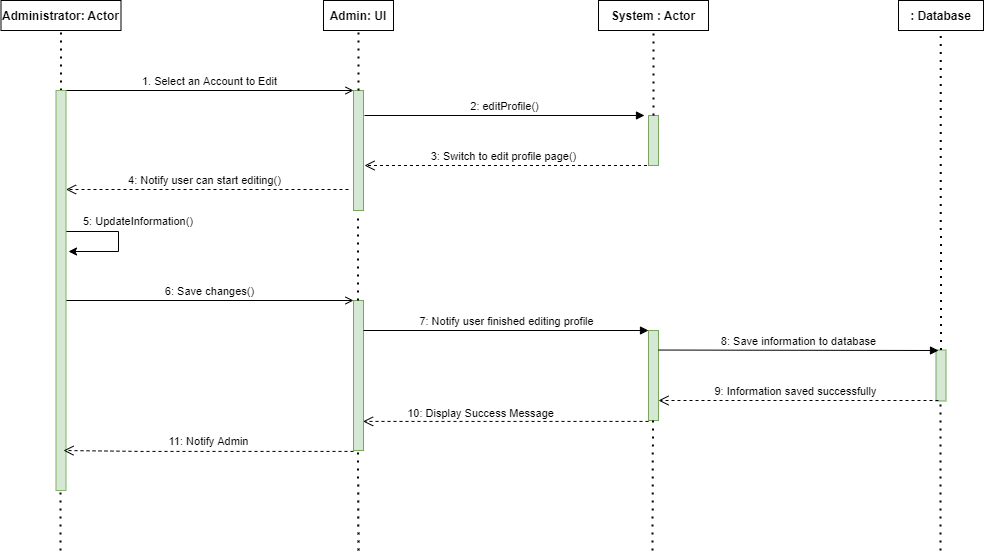

The diagram above was exported from draw.io. Its source (the exported page's mxGraphModel, read from the mxfile embedded in the PNG):
<mxGraphModel dx="1038" dy="513" grid="1" gridSize="10" guides="1" tooltips="1" connect="1" arrows="1" fold="1" page="1" pageScale="1" pageWidth="850" pageHeight="1100" math="0" shadow="0">
  <root>
    <mxCell id="0" />
    <mxCell id="1" parent="0" />
    <mxCell id="vc5-V2kJfpicrVYkEvy3-1" value="Administrator: Actor" style="fontStyle=1;" parent="1" vertex="1">
      <mxGeometry x="102.5" y="90" width="120" height="30" as="geometry" />
    </mxCell>
    <mxCell id="vc5-V2kJfpicrVYkEvy3-2" value="" style="endArrow=none;dashed=1;html=1;dashPattern=1 3;strokeWidth=2;rounded=0;entryX=0.5;entryY=1;entryDx=0;entryDy=0;exitX=0.5;exitY=0;exitDx=0;exitDy=0;" parent="1" target="vc5-V2kJfpicrVYkEvy3-1" edge="1">
      <mxGeometry width="50" height="50" relative="1" as="geometry">
        <mxPoint x="162.49999999999977" y="180" as="sourcePoint" />
        <mxPoint x="225" y="140" as="targetPoint" />
      </mxGeometry>
    </mxCell>
    <mxCell id="vc5-V2kJfpicrVYkEvy3-3" value="" style="rounded=0;whiteSpace=wrap;html=1;fillColor=#d5e8d4;strokeColor=#78A65E;" parent="1" vertex="1">
      <mxGeometry x="455" y="180" width="10" height="120" as="geometry" />
    </mxCell>
    <mxCell id="vc5-V2kJfpicrVYkEvy3-4" value="Admin: UI" style="fontStyle=1;" parent="1" vertex="1">
      <mxGeometry x="425" y="90" width="70" height="30" as="geometry" />
    </mxCell>
    <mxCell id="vc5-V2kJfpicrVYkEvy3-5" value="" style="endArrow=none;dashed=1;html=1;dashPattern=1 3;strokeWidth=2;rounded=0;entryX=0.5;entryY=1;entryDx=0;entryDy=0;exitX=0.5;exitY=0;exitDx=0;exitDy=0;" parent="1" source="vc5-V2kJfpicrVYkEvy3-3" target="vc5-V2kJfpicrVYkEvy3-4" edge="1">
      <mxGeometry width="50" height="50" relative="1" as="geometry">
        <mxPoint x="472.5" y="190" as="sourcePoint" />
        <mxPoint x="522.5" y="140" as="targetPoint" />
      </mxGeometry>
    </mxCell>
    <mxCell id="vc5-V2kJfpicrVYkEvy3-6" value="" style="rounded=0;whiteSpace=wrap;html=1;fillColor=#d5e8d4;strokeColor=#78A65E;" parent="1" vertex="1">
      <mxGeometry x="750" y="205" width="10" height="50" as="geometry" />
    </mxCell>
    <mxCell id="vc5-V2kJfpicrVYkEvy3-7" value="System : Actor" style="fontStyle=1;" parent="1" vertex="1">
      <mxGeometry x="700" y="90" width="110" height="30" as="geometry" />
    </mxCell>
    <mxCell id="vc5-V2kJfpicrVYkEvy3-8" value="" style="endArrow=none;dashed=1;html=1;dashPattern=1 3;strokeWidth=2;rounded=0;entryX=0.5;entryY=1;entryDx=0;entryDy=0;exitX=0.5;exitY=0;exitDx=0;exitDy=0;" parent="1" source="vc5-V2kJfpicrVYkEvy3-6" target="vc5-V2kJfpicrVYkEvy3-7" edge="1">
      <mxGeometry width="50" height="50" relative="1" as="geometry">
        <mxPoint x="767.5" y="190" as="sourcePoint" />
        <mxPoint x="817.5" y="140" as="targetPoint" />
      </mxGeometry>
    </mxCell>
    <mxCell id="vc5-V2kJfpicrVYkEvy3-9" value=": Database" style="fontStyle=1;" parent="1" vertex="1">
      <mxGeometry x="1000" y="90" width="85" height="30" as="geometry" />
    </mxCell>
    <mxCell id="vc5-V2kJfpicrVYkEvy3-10" value="2: editProfile()" style="html=1;verticalAlign=bottom;endArrow=block;rounded=0;" parent="1" edge="1">
      <mxGeometry width="80" relative="1" as="geometry">
        <mxPoint x="466" y="205" as="sourcePoint" />
        <mxPoint x="746" y="205" as="targetPoint" />
        <Array as="points" />
      </mxGeometry>
    </mxCell>
    <mxCell id="vc5-V2kJfpicrVYkEvy3-11" value="3: Switch to edit profile page()" style="html=1;verticalAlign=bottom;endArrow=open;dashed=1;endSize=8;rounded=0;exitX=0.25;exitY=1;exitDx=0;exitDy=0;" parent="1" edge="1">
      <mxGeometry x="0.0217" relative="1" as="geometry">
        <mxPoint x="748.5" y="255" as="sourcePoint" />
        <mxPoint x="466" y="255" as="targetPoint" />
        <mxPoint as="offset" />
        <Array as="points">
          <mxPoint x="536" y="255" />
        </Array>
      </mxGeometry>
    </mxCell>
    <mxCell id="vc5-V2kJfpicrVYkEvy3-12" value="4: Notify user can start editing()" style="html=1;verticalAlign=bottom;endArrow=open;dashed=1;endSize=8;rounded=0;entryX=1;entryY=0.75;entryDx=0;entryDy=0;" parent="1" edge="1">
      <mxGeometry x="0.0217" relative="1" as="geometry">
        <mxPoint x="449.9999999999998" y="279" as="sourcePoint" />
        <mxPoint x="167.49999999999977" y="279" as="targetPoint" />
        <mxPoint as="offset" />
      </mxGeometry>
    </mxCell>
    <mxCell id="vc5-V2kJfpicrVYkEvy3-13" value="" style="rounded=0;whiteSpace=wrap;html=1;fillColor=#d5e8d4;strokeColor=#78A65E;" parent="1" vertex="1">
      <mxGeometry x="455" y="390" width="10" height="150" as="geometry" />
    </mxCell>
    <mxCell id="vc5-V2kJfpicrVYkEvy3-14" value="6: Save changes()" style="html=1;verticalAlign=bottom;labelBackgroundColor=none;endArrow=open;endFill=0;rounded=0;fontSize=11;entryX=0;entryY=0;entryDx=0;entryDy=0;" parent="1" target="vc5-V2kJfpicrVYkEvy3-13" edge="1">
      <mxGeometry width="160" relative="1" as="geometry">
        <mxPoint x="167.49999999999977" y="390" as="sourcePoint" />
        <mxPoint x="450" y="390" as="targetPoint" />
      </mxGeometry>
    </mxCell>
    <mxCell id="vc5-V2kJfpicrVYkEvy3-15" value="1. Select an Account to Edit" style="html=1;verticalAlign=bottom;labelBackgroundColor=none;endArrow=open;endFill=0;rounded=0;fontSize=11;entryX=0;entryY=0;entryDx=0;entryDy=0;" parent="1" target="vc5-V2kJfpicrVYkEvy3-3" edge="1">
      <mxGeometry width="160" relative="1" as="geometry">
        <mxPoint x="167.49999999999977" y="180" as="sourcePoint" />
        <mxPoint x="397.5" y="179.9999999999999" as="targetPoint" />
      </mxGeometry>
    </mxCell>
    <mxCell id="vc5-V2kJfpicrVYkEvy3-16" value="" style="endArrow=none;html=1;rounded=0;fontSize=11;" parent="1" edge="1">
      <mxGeometry width="50" height="50" relative="1" as="geometry">
        <mxPoint x="167.49999999999977" y="321" as="sourcePoint" />
        <mxPoint x="219.99999999999977" y="321" as="targetPoint" />
      </mxGeometry>
    </mxCell>
    <mxCell id="vc5-V2kJfpicrVYkEvy3-17" value="" style="endArrow=none;html=1;rounded=0;fontSize=11;" parent="1" edge="1">
      <mxGeometry width="50" height="50" relative="1" as="geometry">
        <mxPoint x="219.99999999999977" y="341" as="sourcePoint" />
        <mxPoint x="219.99999999999977" y="321" as="targetPoint" />
      </mxGeometry>
    </mxCell>
    <mxCell id="vc5-V2kJfpicrVYkEvy3-18" value="" style="endArrow=classic;html=1;rounded=0;fontSize=11;" parent="1" edge="1">
      <mxGeometry width="50" height="50" relative="1" as="geometry">
        <mxPoint x="219.99999999999977" y="341" as="sourcePoint" />
        <mxPoint x="169.99999999999977" y="341" as="targetPoint" />
      </mxGeometry>
    </mxCell>
    <mxCell id="vc5-V2kJfpicrVYkEvy3-19" value="5: UpdateInformation()" style="text;html=1;strokeColor=none;fillColor=none;align=center;verticalAlign=middle;whiteSpace=wrap;rounded=0;fontSize=11;" parent="1" vertex="1">
      <mxGeometry x="170" y="296" width="140" height="30" as="geometry" />
    </mxCell>
    <mxCell id="vc5-V2kJfpicrVYkEvy3-20" value="" style="rounded=0;whiteSpace=wrap;html=1;fillColor=#d5e8d4;strokeColor=#82b366;" parent="1" vertex="1">
      <mxGeometry x="157.5" y="180" width="10" height="400" as="geometry" />
    </mxCell>
    <mxCell id="vc5-V2kJfpicrVYkEvy3-21" value="" style="endArrow=none;dashed=1;html=1;dashPattern=1 3;strokeWidth=2;rounded=0;entryX=0.5;entryY=1;entryDx=0;entryDy=0;exitX=0.5;exitY=0;exitDx=0;exitDy=0;" parent="1" edge="1">
      <mxGeometry width="50" height="50" relative="1" as="geometry">
        <mxPoint x="459.5" y="390" as="sourcePoint" />
        <mxPoint x="459.5" y="305" as="targetPoint" />
      </mxGeometry>
    </mxCell>
    <mxCell id="vc5-V2kJfpicrVYkEvy3-22" value="" style="rounded=0;whiteSpace=wrap;html=1;fillColor=#d5e8d4;strokeColor=#78A65E;" parent="1" vertex="1">
      <mxGeometry x="750" y="420" width="10" height="90" as="geometry" />
    </mxCell>
    <mxCell id="vc5-V2kJfpicrVYkEvy3-23" value="7: Notify user finished editing profile" style="html=1;verticalAlign=bottom;endArrow=block;rounded=0;entryX=0;entryY=0;entryDx=0;entryDy=0;" parent="1" target="vc5-V2kJfpicrVYkEvy3-22" edge="1">
      <mxGeometry width="80" relative="1" as="geometry">
        <mxPoint x="465" y="420" as="sourcePoint" />
        <mxPoint x="745" y="420" as="targetPoint" />
        <Array as="points" />
      </mxGeometry>
    </mxCell>
    <mxCell id="vc5-V2kJfpicrVYkEvy3-24" value="" style="rounded=0;whiteSpace=wrap;html=1;fillColor=#d5e8d4;strokeColor=#78A65E;" parent="1" vertex="1">
      <mxGeometry x="1037.5" y="439.53999999999996" width="10" height="50.92" as="geometry" />
    </mxCell>
    <mxCell id="vc5-V2kJfpicrVYkEvy3-25" value="" style="endArrow=none;dashed=1;html=1;dashPattern=1 3;strokeWidth=2;rounded=0;entryX=0.5;entryY=1;entryDx=0;entryDy=0;exitX=0.5;exitY=0;exitDx=0;exitDy=0;" parent="1" source="vc5-V2kJfpicrVYkEvy3-24" edge="1">
      <mxGeometry width="50" height="50" relative="1" as="geometry">
        <mxPoint x="1042" y="728.2758620689655" as="sourcePoint" />
        <mxPoint x="1042.1599999999999" y="120" as="targetPoint" />
      </mxGeometry>
    </mxCell>
    <mxCell id="vc5-V2kJfpicrVYkEvy3-26" value="10: Display Success Message" style="html=1;verticalAlign=bottom;endArrow=open;dashed=1;endSize=8;rounded=0;exitX=0.25;exitY=1;exitDx=0;exitDy=0;entryX=0.956;entryY=0.806;entryDx=0;entryDy=0;entryPerimeter=0;" parent="1" target="vc5-V2kJfpicrVYkEvy3-13" edge="1">
      <mxGeometry x="0.1755" y="1" relative="1" as="geometry">
        <mxPoint x="750" y="510.9200000000001" as="sourcePoint" />
        <mxPoint x="470" y="510" as="targetPoint" />
        <mxPoint as="offset" />
        <Array as="points">
          <mxPoint x="537.5" y="510.9200000000001" />
        </Array>
      </mxGeometry>
    </mxCell>
    <mxCell id="vc5-V2kJfpicrVYkEvy3-27" value="8: Save information to database" style="html=1;verticalAlign=bottom;endArrow=block;rounded=0;" parent="1" edge="1">
      <mxGeometry width="80" relative="1" as="geometry">
        <mxPoint x="760" y="439.53999999999996" as="sourcePoint" />
        <mxPoint x="1040" y="440" as="targetPoint" />
        <Array as="points" />
      </mxGeometry>
    </mxCell>
    <mxCell id="vc5-V2kJfpicrVYkEvy3-28" value="9: Information saved successfully" style="html=1;verticalAlign=bottom;endArrow=open;dashed=1;endSize=8;rounded=0;" parent="1" edge="1">
      <mxGeometry x="0.0217" relative="1" as="geometry">
        <mxPoint x="1040" y="490" as="sourcePoint" />
        <mxPoint x="760" y="490" as="targetPoint" />
        <mxPoint as="offset" />
        <Array as="points">
          <mxPoint x="830" y="490" />
        </Array>
      </mxGeometry>
    </mxCell>
    <mxCell id="vc5-V2kJfpicrVYkEvy3-29" value="11: Notify Admin" style="html=1;verticalAlign=bottom;endArrow=open;dashed=1;endSize=8;rounded=0;exitX=0.25;exitY=1;exitDx=0;exitDy=0;" parent="1" edge="1">
      <mxGeometry y="-1" relative="1" as="geometry">
        <mxPoint x="455" y="540.9200000000001" as="sourcePoint" />
        <mxPoint x="165.00000000000023" y="540" as="targetPoint" />
        <mxPoint as="offset" />
        <Array as="points">
          <mxPoint x="242.5" y="540.9200000000001" />
        </Array>
      </mxGeometry>
    </mxCell>
    <mxCell id="vc5-V2kJfpicrVYkEvy3-30" value="" style="endArrow=none;dashed=1;html=1;dashPattern=1 3;strokeWidth=2;rounded=0;entryX=0.5;entryY=1;entryDx=0;entryDy=0;" parent="1" edge="1">
      <mxGeometry width="50" height="50" relative="1" as="geometry">
        <mxPoint x="162.00000000000023" y="640" as="sourcePoint" />
        <mxPoint x="161.97000000000003" y="580" as="targetPoint" />
      </mxGeometry>
    </mxCell>
    <mxCell id="vc5-V2kJfpicrVYkEvy3-31" value="" style="endArrow=none;dashed=1;html=1;dashPattern=1 3;strokeWidth=2;rounded=0;entryX=0.5;entryY=1;entryDx=0;entryDy=0;" parent="1" edge="1">
      <mxGeometry width="50" height="50" relative="1" as="geometry">
        <mxPoint x="460" y="640" as="sourcePoint" />
        <mxPoint x="459.47000000000025" y="540" as="targetPoint" />
      </mxGeometry>
    </mxCell>
    <mxCell id="vc5-V2kJfpicrVYkEvy3-32" value="" style="endArrow=none;dashed=1;html=1;dashPattern=1 3;strokeWidth=2;rounded=0;entryX=0.5;entryY=1;entryDx=0;entryDy=0;" parent="1" edge="1">
      <mxGeometry width="50" height="50" relative="1" as="geometry">
        <mxPoint x="754" y="640" as="sourcePoint" />
        <mxPoint x="754.4700000000003" y="510" as="targetPoint" />
      </mxGeometry>
    </mxCell>
    <mxCell id="vc5-V2kJfpicrVYkEvy3-33" value="" style="endArrow=none;dashed=1;html=1;dashPattern=1 3;strokeWidth=2;rounded=0;entryX=0.5;entryY=1;entryDx=0;entryDy=0;" parent="1" edge="1">
      <mxGeometry width="50" height="50" relative="1" as="geometry">
        <mxPoint x="1042" y="640" as="sourcePoint" />
        <mxPoint x="1041.9700000000003" y="490.46000000000004" as="targetPoint" />
      </mxGeometry>
    </mxCell>
  </root>
</mxGraphModel>